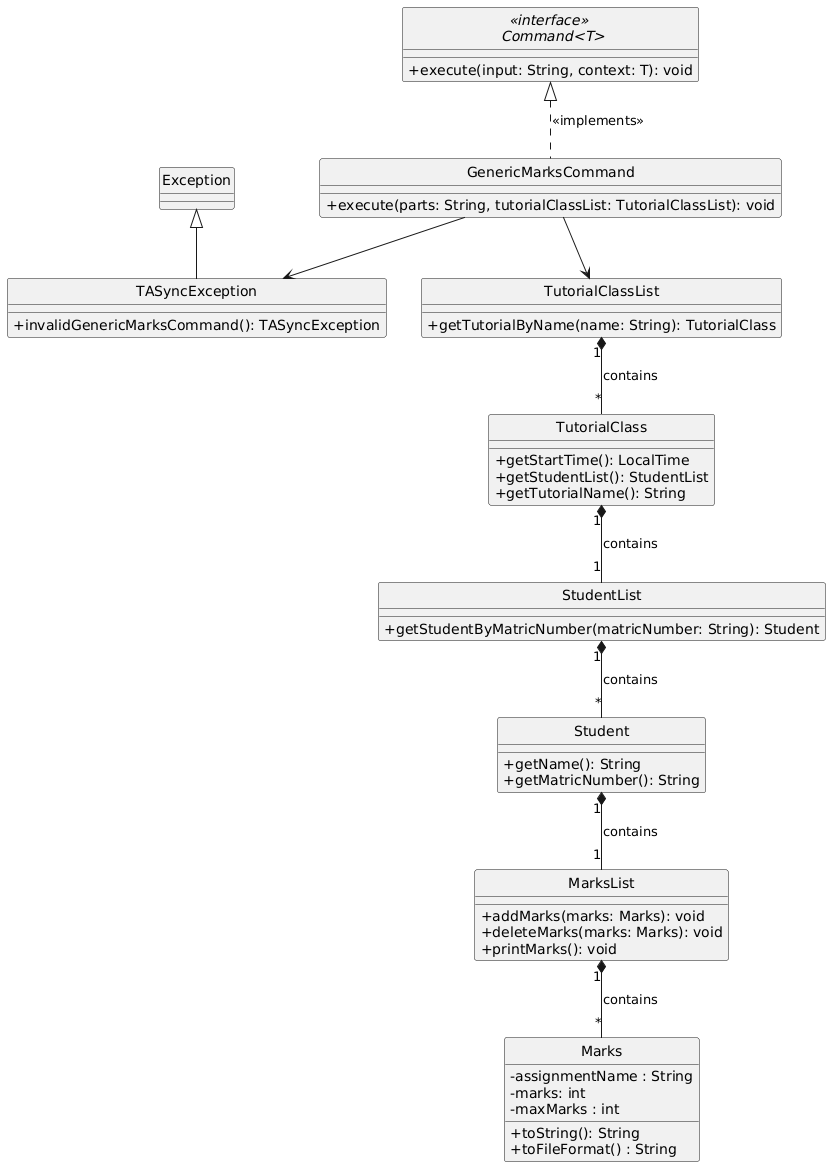

The diagram above was rendered by PlantUML. Its source (embedded in the PNG):
@startuml
hide circle
skinparam classAttributeIconSize 0

    class GenericMarksCommand {
        +execute(parts: String, tutorialClassList: TutorialClassList): void
    }

    interface "<<interface>> \n Command<T>" {
        +execute(input: String, context: T): void
    }


    class TutorialClass {
        +getStartTime(): LocalTime
        +getStudentList(): StudentList
        +getTutorialName(): String

    }

    class TutorialClassList {
        +getTutorialByName(name: String): TutorialClass
    }

    class Student {
        +getName(): String
        +getMatricNumber(): String
    }
    
    class Marks {
        - assignmentName : String
        - marks: int
        - maxMarks : int
        + toString(): String
        + toFileFormat() : String
    }
    
    class MarksList {
        + addMarks(marks: Marks): void
        + deleteMarks(marks: Marks): void
        + printMarks(): void
    }

    class StudentList {
        +getStudentByMatricNumber(matricNumber: String): Student
    }


    class TASyncException extends Exception {
        +invalidGenericMarksCommand(): TASyncException
    }

' Relationships
"<<interface>> \n Command<T>" <|.. GenericMarksCommand : <<implements>>
GenericMarksCommand --> TutorialClassList
GenericMarksCommand --> TASyncException
TutorialClassList "1" *-- "*" TutorialClass : contains
TutorialClass "1" *-- "1" StudentList : contains
StudentList "1" *-- "*" Student : contains
Student "1" *-- "1" MarksList : contains
MarksList "1" *-- "*" Marks: contains
@enduml